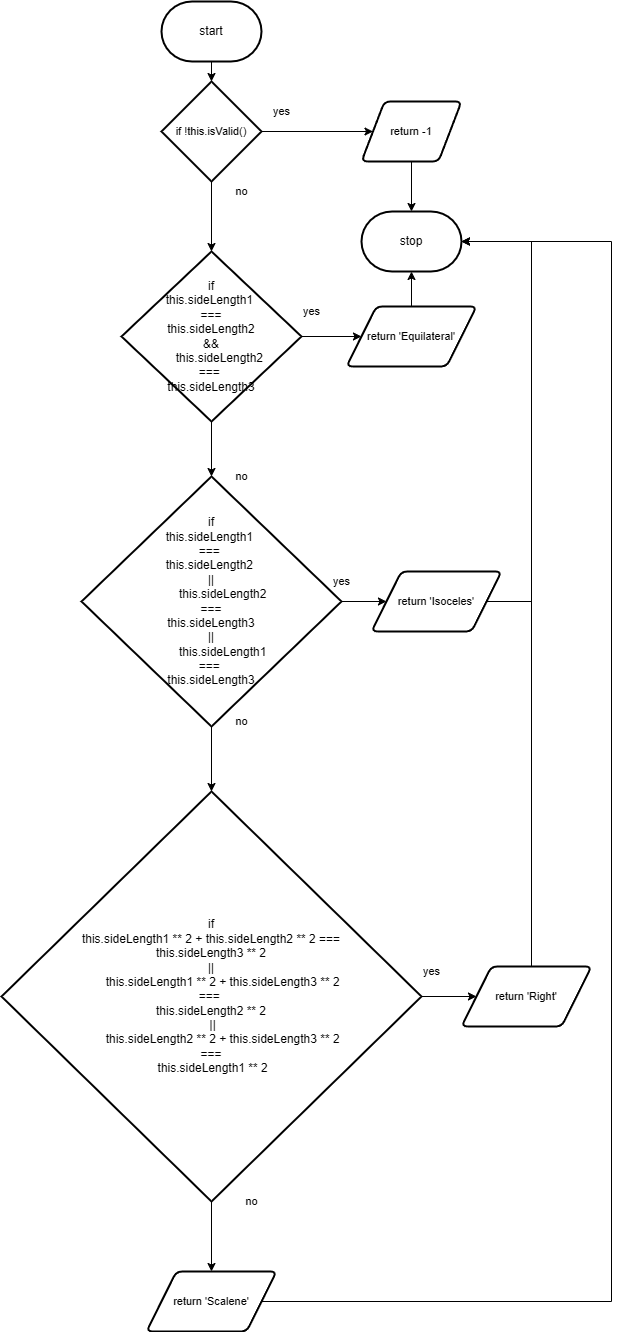

The diagram above was exported from draw.io. Its source (the exported page's mxGraphModel, read from the mxfile embedded in the PNG):
<mxGraphModel dx="1430" dy="711" grid="1" gridSize="10" guides="1" tooltips="1" connect="1" arrows="1" fold="1" page="1" pageScale="1" pageWidth="850" pageHeight="1100" math="0" shadow="0">
  <root>
    <mxCell id="0" />
    <mxCell id="1" parent="0" />
    <mxCell id="2" style="edgeStyle=orthogonalEdgeStyle;shape=connector;rounded=0;html=1;labelBackgroundColor=default;strokeColor=default;fontFamily=Helvetica;fontSize=11;fontColor=default;endArrow=classic;" edge="1" parent="1" source="3" target="7">
      <mxGeometry relative="1" as="geometry" />
    </mxCell>
    <mxCell id="3" value="start" style="strokeWidth=2;html=1;shape=mxgraph.flowchart.terminator;whiteSpace=wrap;" vertex="1" parent="1">
      <mxGeometry x="170" y="170" width="100" height="60" as="geometry" />
    </mxCell>
    <mxCell id="4" value="stop" style="strokeWidth=2;html=1;shape=mxgraph.flowchart.terminator;whiteSpace=wrap;" vertex="1" parent="1">
      <mxGeometry x="370" y="380" width="100" height="60" as="geometry" />
    </mxCell>
    <mxCell id="5" style="edgeStyle=orthogonalEdgeStyle;shape=connector;rounded=0;html=1;labelBackgroundColor=default;strokeColor=default;fontFamily=Helvetica;fontSize=11;fontColor=default;endArrow=classic;" edge="1" parent="1" source="7" target="10">
      <mxGeometry relative="1" as="geometry" />
    </mxCell>
    <mxCell id="16" style="edgeStyle=orthogonalEdgeStyle;shape=connector;rounded=0;html=1;entryX=0.5;entryY=0;entryDx=0;entryDy=0;entryPerimeter=0;labelBackgroundColor=default;strokeColor=default;fontFamily=Helvetica;fontSize=11;fontColor=default;endArrow=classic;" edge="1" parent="1" source="7" target="14">
      <mxGeometry relative="1" as="geometry" />
    </mxCell>
    <mxCell id="7" value="if&amp;nbsp;!this.isValid()" style="strokeWidth=2;html=1;shape=mxgraph.flowchart.decision;whiteSpace=wrap;fontFamily=Helvetica;fontSize=11;fontColor=default;" vertex="1" parent="1">
      <mxGeometry x="170" y="250" width="100" height="100" as="geometry" />
    </mxCell>
    <mxCell id="8" value="yes" style="text;html=1;align=center;verticalAlign=middle;resizable=0;points=[];autosize=1;strokeColor=none;fillColor=none;fontSize=11;fontFamily=Helvetica;fontColor=default;" vertex="1" parent="1">
      <mxGeometry x="270" y="265" width="40" height="30" as="geometry" />
    </mxCell>
    <mxCell id="9" style="edgeStyle=orthogonalEdgeStyle;shape=connector;rounded=0;html=1;entryX=0.5;entryY=0;entryDx=0;entryDy=0;entryPerimeter=0;labelBackgroundColor=default;strokeColor=default;fontFamily=Helvetica;fontSize=11;fontColor=default;endArrow=classic;" edge="1" parent="1" source="10" target="4">
      <mxGeometry relative="1" as="geometry" />
    </mxCell>
    <mxCell id="10" value="return -1" style="shape=parallelogram;html=1;strokeWidth=2;perimeter=parallelogramPerimeter;whiteSpace=wrap;rounded=1;arcSize=12;size=0.23;fontFamily=Helvetica;fontSize=11;fontColor=default;" vertex="1" parent="1">
      <mxGeometry x="370" y="270" width="100" height="60" as="geometry" />
    </mxCell>
    <mxCell id="11" value="no" style="text;html=1;align=center;verticalAlign=middle;resizable=0;points=[];autosize=1;strokeColor=none;fillColor=none;fontSize=11;fontFamily=Helvetica;fontColor=default;" vertex="1" parent="1">
      <mxGeometry x="230" y="345" width="40" height="30" as="geometry" />
    </mxCell>
    <mxCell id="18" style="edgeStyle=orthogonalEdgeStyle;shape=connector;rounded=0;html=1;entryX=0;entryY=0.5;entryDx=0;entryDy=0;labelBackgroundColor=default;strokeColor=default;fontFamily=Helvetica;fontSize=11;fontColor=default;endArrow=classic;" edge="1" parent="1" source="14" target="17">
      <mxGeometry relative="1" as="geometry" />
    </mxCell>
    <mxCell id="22" style="edgeStyle=orthogonalEdgeStyle;shape=connector;rounded=0;html=1;entryX=0.5;entryY=0;entryDx=0;entryDy=0;entryPerimeter=0;labelBackgroundColor=default;strokeColor=default;fontFamily=Helvetica;fontSize=11;fontColor=default;endArrow=classic;" edge="1" parent="1" source="14" target="21">
      <mxGeometry relative="1" as="geometry" />
    </mxCell>
    <mxCell id="14" value="if&lt;br&gt;&lt;div&gt;this.sideLength1&amp;nbsp;&lt;/div&gt;&lt;div&gt;===&lt;/div&gt;&lt;div&gt;&amp;nbsp;this.sideLength2&amp;nbsp;&lt;/div&gt;&lt;div&gt;&amp;amp;&amp;amp;&lt;/div&gt;&lt;div&gt;&amp;nbsp; &amp;nbsp; &amp;nbsp; this.sideLength2&amp;nbsp;&lt;/div&gt;&lt;div&gt;===&amp;nbsp;&lt;/div&gt;&lt;div&gt;this.sideLength3&lt;/div&gt;" style="strokeWidth=2;html=1;shape=mxgraph.flowchart.decision;whiteSpace=wrap;" vertex="1" parent="1">
      <mxGeometry x="130" y="420" width="180" height="170" as="geometry" />
    </mxCell>
    <mxCell id="19" style="edgeStyle=orthogonalEdgeStyle;shape=connector;rounded=0;html=1;labelBackgroundColor=default;strokeColor=default;fontFamily=Helvetica;fontSize=11;fontColor=default;endArrow=classic;" edge="1" parent="1" source="17" target="4">
      <mxGeometry relative="1" as="geometry" />
    </mxCell>
    <mxCell id="17" value="return 'Equilateral'" style="shape=parallelogram;html=1;strokeWidth=2;perimeter=parallelogramPerimeter;whiteSpace=wrap;rounded=1;arcSize=12;size=0.23;fontFamily=Helvetica;fontSize=11;fontColor=default;" vertex="1" parent="1">
      <mxGeometry x="355" y="475" width="130" height="60" as="geometry" />
    </mxCell>
    <mxCell id="20" value="yes" style="text;html=1;align=center;verticalAlign=middle;resizable=0;points=[];autosize=1;strokeColor=none;fillColor=none;fontSize=11;fontFamily=Helvetica;fontColor=default;" vertex="1" parent="1">
      <mxGeometry x="300" y="465" width="40" height="30" as="geometry" />
    </mxCell>
    <mxCell id="25" style="edgeStyle=orthogonalEdgeStyle;shape=connector;rounded=0;html=1;entryX=0;entryY=0.5;entryDx=0;entryDy=0;labelBackgroundColor=default;strokeColor=default;fontFamily=Helvetica;fontSize=11;fontColor=default;endArrow=classic;" edge="1" parent="1" source="21" target="24">
      <mxGeometry relative="1" as="geometry" />
    </mxCell>
    <mxCell id="29" style="edgeStyle=orthogonalEdgeStyle;shape=connector;rounded=0;html=1;entryX=0.5;entryY=0;entryDx=0;entryDy=0;entryPerimeter=0;labelBackgroundColor=default;strokeColor=default;fontFamily=Helvetica;fontSize=11;fontColor=default;endArrow=classic;" edge="1" parent="1" source="21" target="28">
      <mxGeometry relative="1" as="geometry" />
    </mxCell>
    <mxCell id="21" value="&lt;div&gt;if&lt;/div&gt;&lt;div&gt;this.sideLength1&amp;nbsp;&lt;/div&gt;&lt;div&gt;===&amp;nbsp;&lt;/div&gt;&lt;div&gt;this.sideLength2&amp;nbsp;&lt;/div&gt;&lt;div&gt;||&lt;/div&gt;&lt;div&gt;&amp;nbsp; &amp;nbsp; &amp;nbsp; &amp;nbsp; this.sideLength2&amp;nbsp;&lt;/div&gt;&lt;div&gt;===&lt;/div&gt;&lt;div&gt;&amp;nbsp;this.sideLength3&amp;nbsp;&lt;/div&gt;&lt;div&gt;||&lt;/div&gt;&lt;div&gt;&amp;nbsp; &amp;nbsp; &amp;nbsp; &amp;nbsp; this.sideLength1&amp;nbsp;&lt;/div&gt;&lt;div&gt;===&amp;nbsp;&lt;/div&gt;&lt;div&gt;this.sideLength3&lt;/div&gt;" style="strokeWidth=2;html=1;shape=mxgraph.flowchart.decision;whiteSpace=wrap;" vertex="1" parent="1">
      <mxGeometry x="90" y="645" width="260" height="250" as="geometry" />
    </mxCell>
    <mxCell id="23" value="no" style="text;html=1;align=center;verticalAlign=middle;resizable=0;points=[];autosize=1;strokeColor=none;fillColor=none;fontSize=11;fontFamily=Helvetica;fontColor=default;" vertex="1" parent="1">
      <mxGeometry x="230" y="630" width="40" height="30" as="geometry" />
    </mxCell>
    <mxCell id="36" style="edgeStyle=orthogonalEdgeStyle;shape=connector;rounded=0;html=1;entryX=1;entryY=0.5;entryDx=0;entryDy=0;entryPerimeter=0;labelBackgroundColor=default;strokeColor=default;fontFamily=Helvetica;fontSize=11;fontColor=default;endArrow=classic;" edge="1" parent="1" source="24" target="4">
      <mxGeometry relative="1" as="geometry">
        <Array as="points">
          <mxPoint x="540" y="770" />
          <mxPoint x="540" y="410" />
        </Array>
      </mxGeometry>
    </mxCell>
    <mxCell id="24" value="return 'Isoceles'" style="shape=parallelogram;html=1;strokeWidth=2;perimeter=parallelogramPerimeter;whiteSpace=wrap;rounded=1;arcSize=12;size=0.23;fontFamily=Helvetica;fontSize=11;fontColor=default;" vertex="1" parent="1">
      <mxGeometry x="380" y="740" width="130" height="60" as="geometry" />
    </mxCell>
    <mxCell id="26" value="yes" style="text;html=1;align=center;verticalAlign=middle;resizable=0;points=[];autosize=1;strokeColor=none;fillColor=none;fontSize=11;fontFamily=Helvetica;fontColor=default;" vertex="1" parent="1">
      <mxGeometry x="330" y="735" width="40" height="30" as="geometry" />
    </mxCell>
    <mxCell id="27" value="no" style="text;html=1;align=center;verticalAlign=middle;resizable=0;points=[];autosize=1;strokeColor=none;fillColor=none;fontSize=11;fontFamily=Helvetica;fontColor=default;" vertex="1" parent="1">
      <mxGeometry x="230" y="875" width="40" height="30" as="geometry" />
    </mxCell>
    <mxCell id="31" style="edgeStyle=orthogonalEdgeStyle;shape=connector;rounded=0;html=1;labelBackgroundColor=default;strokeColor=default;fontFamily=Helvetica;fontSize=11;fontColor=default;endArrow=classic;" edge="1" parent="1" source="28" target="30">
      <mxGeometry relative="1" as="geometry" />
    </mxCell>
    <mxCell id="35" style="edgeStyle=orthogonalEdgeStyle;shape=connector;rounded=0;html=1;labelBackgroundColor=default;strokeColor=default;fontFamily=Helvetica;fontSize=11;fontColor=default;endArrow=classic;" edge="1" parent="1" source="28" target="34">
      <mxGeometry relative="1" as="geometry" />
    </mxCell>
    <mxCell id="28" value="&lt;div&gt;if&lt;/div&gt;&lt;div&gt;this.sideLength1 ** 2 + this.sideLength2 ** 2 ===&lt;/div&gt;&lt;div&gt;&amp;nbsp;this.sideLength3 ** 2&amp;nbsp;&lt;/div&gt;&lt;div&gt;||&lt;/div&gt;&lt;div&gt;&amp;nbsp; &amp;nbsp; &amp;nbsp; &amp;nbsp; this.sideLength1 ** 2 + this.sideLength3 ** 2&amp;nbsp;&lt;/div&gt;&lt;div&gt;===&amp;nbsp;&lt;/div&gt;&lt;div&gt;this.sideLength2 ** 2&lt;/div&gt;&lt;div&gt;&amp;nbsp;||&lt;/div&gt;&lt;div&gt;&amp;nbsp; &amp;nbsp; &amp;nbsp; &amp;nbsp; this.sideLength2 ** 2 + this.sideLength3 ** 2&amp;nbsp;&lt;/div&gt;&lt;div&gt;===&lt;/div&gt;&lt;div&gt;&amp;nbsp;this.sideLength1 ** 2&lt;/div&gt;" style="strokeWidth=2;html=1;shape=mxgraph.flowchart.decision;whiteSpace=wrap;" vertex="1" parent="1">
      <mxGeometry x="10" y="960" width="420" height="410" as="geometry" />
    </mxCell>
    <mxCell id="37" style="edgeStyle=orthogonalEdgeStyle;shape=connector;rounded=0;html=1;entryX=1;entryY=0.5;entryDx=0;entryDy=0;entryPerimeter=0;labelBackgroundColor=default;strokeColor=default;fontFamily=Helvetica;fontSize=11;fontColor=default;endArrow=classic;" edge="1" parent="1" source="30" target="4">
      <mxGeometry relative="1" as="geometry">
        <Array as="points">
          <mxPoint x="540" y="410" />
        </Array>
      </mxGeometry>
    </mxCell>
    <mxCell id="30" value="return 'Right'" style="shape=parallelogram;html=1;strokeWidth=2;perimeter=parallelogramPerimeter;whiteSpace=wrap;rounded=1;arcSize=12;size=0.23;fontFamily=Helvetica;fontSize=11;fontColor=default;" vertex="1" parent="1">
      <mxGeometry x="470" y="1135" width="130" height="60" as="geometry" />
    </mxCell>
    <mxCell id="32" value="no" style="text;html=1;align=center;verticalAlign=middle;resizable=0;points=[];autosize=1;strokeColor=none;fillColor=none;fontSize=11;fontFamily=Helvetica;fontColor=default;" vertex="1" parent="1">
      <mxGeometry x="240" y="1355" width="40" height="30" as="geometry" />
    </mxCell>
    <mxCell id="33" value="yes" style="text;html=1;align=center;verticalAlign=middle;resizable=0;points=[];autosize=1;strokeColor=none;fillColor=none;fontSize=11;fontFamily=Helvetica;fontColor=default;" vertex="1" parent="1">
      <mxGeometry x="420" y="1125" width="40" height="30" as="geometry" />
    </mxCell>
    <mxCell id="38" style="edgeStyle=orthogonalEdgeStyle;shape=connector;rounded=0;html=1;entryX=1;entryY=0.5;entryDx=0;entryDy=0;entryPerimeter=0;labelBackgroundColor=default;strokeColor=default;fontFamily=Helvetica;fontSize=11;fontColor=default;endArrow=classic;" edge="1" parent="1" source="34" target="4">
      <mxGeometry relative="1" as="geometry">
        <Array as="points">
          <mxPoint x="620" y="1470" />
          <mxPoint x="620" y="410" />
        </Array>
      </mxGeometry>
    </mxCell>
    <mxCell id="34" value="return 'Scalene'" style="shape=parallelogram;html=1;strokeWidth=2;perimeter=parallelogramPerimeter;whiteSpace=wrap;rounded=1;arcSize=12;size=0.23;fontFamily=Helvetica;fontSize=11;fontColor=default;" vertex="1" parent="1">
      <mxGeometry x="155" y="1440" width="130" height="60" as="geometry" />
    </mxCell>
  </root>
</mxGraphModel>